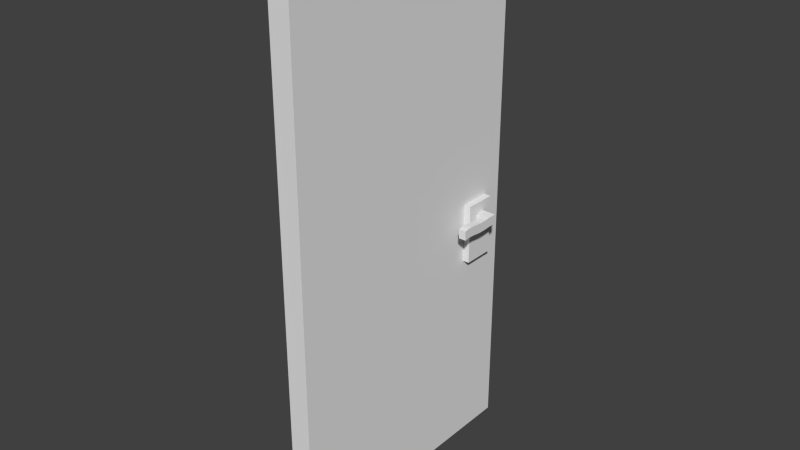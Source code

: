 # Source: PORTA-ALGFA.blend  (saved by Blender 2.78.0; exported with 4.5.12 LTS)
import bpy
from mathutils import Matrix  # noqa: F401  (used for matrix-valued properties, if any)

bpy.ops.wm.read_factory_settings(use_empty=True)
scene = bpy.context.scene
scene.name = 'Scene'

# ---- collections
col_collection_1 = bpy.data.collections.new('Collection 1'); scene.collection.children.link(col_collection_1)

# ---- materials (node trees are filled in below, after node groups)
mat_portatextamadeira1 = bpy.data.materials.new('PortaTExtaMadeira1')
mat_portatextamadeira1.alpha_threshold = 0.0
mat_portatextamadeira1.use_transparent_shadow = False
mat_portatextamadeira1.roughness = 0.5

# ---- material node trees

# ---- world
world_world = bpy.data.worlds.new('World'); scene.world = world_world
world_world.color = (0.05088, 0.05088, 0.05088)
world_world.use_sun_shadow = False
world_world.sun_shadow_jitter_overblur = 0.0
world_world.cycles.sampling_method = 'NONE'
world_world.cycles.sample_map_resolution = 256

# ---- meshes
me_plane_951 = bpy.data.meshes.new('Plane.951')
me_plane_951.from_pydata([(0.1752, 1.758, -0.2108), (0.1248, 1.758, -0.2108), (0.1248, 1.691, -0.2108), (0.1752, 1.691, -0.2108), (0.1752, 1.758, -0.1397), (0.1248, 1.758, -0.1397), (0.1248, 1.691, -0.1397), (0.1752, 1.691, -0.1397), (0.2309, 1.758, -0.2108), (0.2309, 1.691, -0.2108), (0.2309, 1.758, -0.1397), (0.2309, 1.691, -0.1397), (0.1752, 1.642, -0.2145), (0.1752, 1.642, -0.1434), (0.2309, 1.642, -0.2145), (0.2309, 1.642, -0.1434), (0.1752, 1.591, -0.2145), (0.1752, 1.591, -0.1434), (0.2309, 1.591, -0.2145), (0.2309, 1.591, -0.1434), (0.1752, 1.539, -0.2087), (0.1752, 1.539, -0.1376), (0.2309, 1.539, -0.2087), (0.2309, 1.539, -0.1376), (0.1752, 1.491, -0.2043), (0.1752, 1.491, -0.1332), (0.2309, 1.491, -0.2043), (0.2309, 1.491, -0.1332), (0.1752, 1.452, -0.2043), (0.1752, 1.452, -0.1332), (0.2309, 1.452, -0.2043), (0.2309, 1.452, -0.1332), (0.1752, 1.419, -0.2097), (0.1752, 1.415, -0.1388), (0.2309, 1.419, -0.2097), (0.2309, 1.415, -0.1388), (0.07817, 2.0, 0.0), (0.07817, 0.0, -2.0), (0.07817, 2.0, -2.0), (0.07817, 0.0, 2.0), (0.07817, 2.0, 2.0), (0.07817, 0.0, 0.0), (-0.07817, 2.0, 0.0), (-0.07817, 0.0, -2.0), (-0.07817, 2.0, -2.0), (-0.07817, 0.0, 2.0), (-0.07817, 2.0, 2.0), (-0.07817, 0.0, 0.0), (-0.1272, 1.842, -0.4976), (0.1277, 1.842, -0.4976), (0.1277, 1.606, -0.4976), (-0.1272, 1.606, -0.4976), (-0.1272, 1.842, -0.0585), (0.1277, 1.842, -0.0585), (0.1277, 1.606, -0.0585), (-0.1272, 1.606, -0.0585), (-0.1743, 1.758, -0.2108), (-0.1239, 1.758, -0.2108), (-0.1239, 1.691, -0.2108), (-0.1743, 1.691, -0.2108), (-0.1743, 1.758, -0.1397), (-0.1239, 1.758, -0.1397), (-0.1239, 1.691, -0.1397), (-0.1743, 1.691, -0.1397), (-0.2301, 1.758, -0.2108), (-0.2301, 1.691, -0.2108), (-0.2301, 1.758, -0.1397), (-0.2301, 1.691, -0.1397), (-0.1743, 1.642, -0.2145), (-0.1743, 1.642, -0.1434), (-0.2301, 1.642, -0.2145), (-0.2301, 1.642, -0.1434), (-0.1743, 1.591, -0.2145), (-0.1743, 1.591, -0.1434), (-0.2301, 1.591, -0.2145), (-0.2301, 1.591, -0.1434), (-0.1743, 1.539, -0.2087), (-0.1743, 1.539, -0.1376), (-0.2301, 1.539, -0.2087), (-0.2301, 1.539, -0.1376), (-0.1743, 1.491, -0.2043), (-0.1743, 1.491, -0.1332), (-0.2301, 1.491, -0.2043), (-0.2301, 1.491, -0.1332), (-0.1743, 1.452, -0.2043), (-0.1743, 1.452, -0.1332), (-0.2301, 1.452, -0.2043), (-0.2301, 1.452, -0.1332), (-0.1743, 1.419, -0.2097), (-0.1743, 1.415, -0.1388), (-0.2301, 1.419, -0.2097), (-0.2301, 1.415, -0.1388)], [], [(4, 0, 1, 5), (5, 1, 2, 6), (6, 2, 3, 7), (0, 8, 9, 3), (0, 3, 2, 1), (7, 4, 5, 6), (11, 9, 8, 10), (7, 11, 10, 4), (7, 13, 15, 11), (4, 10, 8, 0), (13, 17, 19, 15), (9, 14, 12, 3), (11, 15, 14, 9), (3, 12, 13, 7), (17, 21, 23, 19), (14, 18, 16, 12), (15, 19, 18, 14), (12, 16, 17, 13), (21, 25, 27, 23), (18, 22, 20, 16), (19, 23, 22, 18), (16, 20, 21, 17), (25, 29, 31, 27), (22, 26, 24, 20), (23, 27, 26, 22), (20, 24, 25, 21), (29, 33, 35, 31), (26, 30, 28, 24), (27, 31, 30, 26), (24, 28, 29, 25), (32, 34, 35, 33), (30, 34, 32, 28), (31, 35, 34, 30), (28, 32, 33, 29), (41, 37, 38, 36), (39, 41, 36, 40), (47, 42, 44, 43), (45, 46, 42, 47), (40, 36, 42, 46), (37, 41, 47, 43), (39, 40, 46, 45), (41, 39, 45, 47), (38, 37, 43, 44), (36, 38, 44, 42), (52, 53, 49, 48), (53, 54, 50, 49), (54, 55, 51, 50), (55, 52, 48, 51), (48, 49, 50, 51), (55, 54, 53, 52), (60, 61, 57, 56), (61, 62, 58, 57), (62, 63, 59, 58), (56, 59, 65, 64), (56, 57, 58, 59), (63, 62, 61, 60), (67, 66, 64, 65), (63, 60, 66, 67), (63, 67, 71, 69), (60, 56, 64, 66), (69, 71, 75, 73), (65, 59, 68, 70), (67, 65, 70, 71), (59, 63, 69, 68), (73, 75, 79, 77), (70, 68, 72, 74), (71, 70, 74, 75), (68, 69, 73, 72), (77, 79, 83, 81), (74, 72, 76, 78), (75, 74, 78, 79), (72, 73, 77, 76), (81, 83, 87, 85), (78, 76, 80, 82), (79, 78, 82, 83), (76, 77, 81, 80), (85, 87, 91, 89), (82, 80, 84, 86), (83, 82, 86, 87), (80, 81, 85, 84), (88, 89, 91, 90), (86, 84, 88, 90), (87, 86, 90, 91), (84, 85, 89, 88)])
_uv = me_plane_951.uv_layers.new(name='UVMap')
_uv.uv.foreach_set('vector', [0.1049, 0.4575, 0.1049, 0.4454, 0.1049, 0.4454, 0.1049, 0.4575, 0.1049, 0.4575, 0.1049, 0.4454, 0.1277, 0.4454, 0.1277, 0.4575, 0.1277, 0.4575, 0.1277, 0.4454, 0.1277, 0.4454, 0.1277, 0.4575, 0.1049, 0.4454, 0.1049, 0.4454, 0.1277, 0.4454, 0.1277, 0.4454, 0.1049, 0.4454, 0.1277, 0.4454, 0.1277, 0.4454, 0.1049, 0.4454, 0.1277, 0.4575, 0.1049, 0.4575, 0.1049, 0.4575, 0.1277, 0.4575, 0.1277, 0.4575, 0.1277, 0.4454, 0.1049, 0.4454, 0.1049, 0.4575, 0.1277, 0.4575, 0.1277, 0.4575, 0.1049, 0.4575, 0.1049, 0.4575, 0.1277, 0.4575, 0.1441, 0.4568, 0.1441, 0.4568, 0.1277, 0.4575, 0.1049, 0.4575, 0.1049, 0.4575, 0.1049, 0.4454, 0.1049, 0.4454, 0.1441, 0.4568, 0.1612, 0.4568, 0.1612, 0.4568, 0.1441, 0.4568, 0.1277, 0.4454, 0.1441, 0.4448, 0.1441, 0.4448, 0.1277, 0.4454, 0.1277, 0.4575, 0.1441, 0.4568, 0.1441, 0.4448, 0.1277, 0.4454, 0.1277, 0.4454, 0.1441, 0.4448, 0.1441, 0.4568, 0.1277, 0.4575, 0.1612, 0.4568, 0.1791, 0.4578, 0.1791, 0.4578, 0.1612, 0.4568, 0.1441, 0.4448, 0.1612, 0.4448, 0.1612, 0.4448, 0.1441, 0.4448, 0.1441, 0.4568, 0.1612, 0.4568, 0.1612, 0.4448, 0.1441, 0.4448, 0.1441, 0.4448, 0.1612, 0.4448, 0.1612, 0.4568, 0.1441, 0.4568, 0.1791, 0.4578, 0.1953, 0.4586, 0.1953, 0.4586, 0.1791, 0.4578, 0.1612, 0.4448, 0.1791, 0.4458, 0.1791, 0.4458, 0.1612, 0.4448, 0.1612, 0.4568, 0.1791, 0.4578, 0.1791, 0.4458, 0.1612, 0.4448, 0.1612, 0.4448, 0.1791, 0.4458, 0.1791, 0.4578, 0.1612, 0.4568, 0.1953, 0.4586, 0.2085, 0.4586, 0.2085, 0.4586, 0.1953, 0.4586, 0.1791, 0.4458, 0.1953, 0.4465, 0.1953, 0.4465, 0.1791, 0.4458, 0.1791, 0.4578, 0.1953, 0.4586, 0.1953, 0.4465, 0.1791, 0.4458, 0.1791, 0.4458, 0.1953, 0.4465, 0.1953, 0.4586, 0.1791, 0.4578, 0.2085, 0.4586, 0.221, 0.4576, 0.221, 0.4576, 0.2085, 0.4586, 0.1953, 0.4465, 0.2085, 0.4465, 0.2085, 0.4465, 0.1953, 0.4465, 0.1953, 0.4586, 0.2085, 0.4586, 0.2085, 0.4465, 0.1953, 0.4465, 0.1953, 0.4465, 0.2085, 0.4465, 0.2085, 0.4586, 0.1953, 0.4586, 0.2194, 0.4456, 0.2194, 0.4456, 0.221, 0.4576, 0.221, 0.4576, 0.2085, 0.4465, 0.2194, 0.4456, 0.2194, 0.4456, 0.2085, 0.4465, 0.2085, 0.4586, 0.221, 0.4576, 0.2194, 0.4456, 0.2085, 0.4465, 0.2085, 0.4465, 0.2194, 0.4456, 0.221, 0.4576, 0.2085, 0.4586, 0.9935, 0.4986, 0.9935, -7.434e-05, -0.003801, -7.434e-05, -0.003801, 0.4986, 0.9935, 0.9972, 0.9935, 0.4986, -0.003801, 0.4986, -0.003801, 0.9972, 0.9935, 0.4986, -0.003801, 0.4986, -0.003801, -7.434e-05, 0.9935, -7.434e-05, 0.9935, 0.9972, -0.003801, 0.9972, -0.003801, 0.4986, 0.9935, 0.4986, -0.003801, 0.9972, -0.003801, 0.4986, -0.003801, 0.4986, -0.003801, 0.9972, 0.9935, -7.434e-05, 0.9935, 0.4986, 0.9935, 0.4986, 0.9935, -7.434e-05, 0.9935, 0.9972, -0.003801, 0.9972, -0.003801, 0.9972, 0.9935, 0.9972, 0.9935, 0.4986, 0.9935, 0.9972, 0.9935, 0.9972, 0.9935, 0.4986, -0.003801, -7.434e-05, 0.9935, -7.434e-05, 0.9935, -7.434e-05, -0.003801, -7.434e-05, -0.003801, 0.4986, -0.003801, -7.434e-05, -0.003801, -7.434e-05, -0.003801, 0.4986, 0.07643, 0.4712, 0.07643, 0.4712, 0.07643, 0.3969, 0.07643, 0.3969, 0.07643, 0.4712, 0.1562, 0.4712, 0.1562, 0.3969, 0.07643, 0.3969, 0.1562, 0.4712, 0.1562, 0.4712, 0.1562, 0.3969, 0.1562, 0.3969, 0.1562, 0.4712, 0.07643, 0.4712, 0.07643, 0.3969, 0.1562, 0.3969, 0.07643, 0.3969, 0.07643, 0.3969, 0.1562, 0.3969, 0.1562, 0.3969, 0.1562, 0.4712, 0.1562, 0.4712, 0.07643, 0.4712, 0.07643, 0.4712, 0.1049, 0.4575, 0.1049, 0.4575, 0.1049, 0.4454, 0.1049, 0.4454, 0.1049, 0.4575, 0.1277, 0.4575, 0.1277, 0.4454, 0.1049, 0.4454, 0.1277, 0.4575, 0.1277, 0.4575, 0.1277, 0.4454, 0.1277, 0.4454, 0.1049, 0.4454, 0.1277, 0.4454, 0.1277, 0.4454, 0.1049, 0.4454, 0.1049, 0.4454, 0.1049, 0.4454, 0.1277, 0.4454, 0.1277, 0.4454, 0.1277, 0.4575, 0.1277, 0.4575, 0.1049, 0.4575, 0.1049, 0.4575, 0.1277, 0.4575, 0.1049, 0.4575, 0.1049, 0.4454, 0.1277, 0.4454, 0.1277, 0.4575, 0.1049, 0.4575, 0.1049, 0.4575, 0.1277, 0.4575, 0.1277, 0.4575, 0.1277, 0.4575, 0.1441, 0.4568, 0.1441, 0.4568, 0.1049, 0.4575, 0.1049, 0.4454, 0.1049, 0.4454, 0.1049, 0.4575, 0.1441, 0.4568, 0.1441, 0.4568, 0.1612, 0.4568, 0.1612, 0.4568, 0.1277, 0.4454, 0.1277, 0.4454, 0.1441, 0.4448, 0.1441, 0.4448, 0.1277, 0.4575, 0.1277, 0.4454, 0.1441, 0.4448, 0.1441, 0.4568, 0.1277, 0.4454, 0.1277, 0.4575, 0.1441, 0.4568, 0.1441, 0.4448, 0.1612, 0.4568, 0.1612, 0.4568, 0.1791, 0.4578, 0.1791, 0.4578, 0.1441, 0.4448, 0.1441, 0.4448, 0.1612, 0.4448, 0.1612, 0.4448, 0.1441, 0.4568, 0.1441, 0.4448, 0.1612, 0.4448, 0.1612, 0.4568, 0.1441, 0.4448, 0.1441, 0.4568, 0.1612, 0.4568, 0.1612, 0.4448, 0.1791, 0.4578, 0.1791, 0.4578, 0.1953, 0.4586, 0.1953, 0.4586, 0.1612, 0.4448, 0.1612, 0.4448, 0.1791, 0.4458, 0.1791, 0.4458, 0.1612, 0.4568, 0.1612, 0.4448, 0.1791, 0.4458, 0.1791, 0.4578, 0.1612, 0.4448, 0.1612, 0.4568, 0.1791, 0.4578, 0.1791, 0.4458, 0.1953, 0.4586, 0.1953, 0.4586, 0.2085, 0.4586, 0.2085, 0.4586, 0.1791, 0.4458, 0.1791, 0.4458, 0.1953, 0.4465, 0.1953, 0.4465, 0.1791, 0.4578, 0.1791, 0.4458, 0.1953, 0.4465, 0.1953, 0.4586, 0.1791, 0.4458, 0.1791, 0.4578, 0.1953, 0.4586, 0.1953, 0.4465, 0.2085, 0.4586, 0.2085, 0.4586, 0.221, 0.4576, 0.221, 0.4576, 0.1953, 0.4465, 0.1953, 0.4465, 0.2085, 0.4465, 0.2085, 0.4465, 0.1953, 0.4586, 0.1953, 0.4465, 0.2085, 0.4465, 0.2085, 0.4586, 0.1953, 0.4465, 0.1953, 0.4586, 0.2085, 0.4586, 0.2085, 0.4465, 0.2194, 0.4456, 0.221, 0.4576, 0.221, 0.4576, 0.2194, 0.4456, 0.2085, 0.4465, 0.2085, 0.4465, 0.2194, 0.4456, 0.2194, 0.4456, 0.2085, 0.4586, 0.2085, 0.4465, 0.2194, 0.4456, 0.221, 0.4576, 0.2085, 0.4465, 0.2085, 0.4586, 0.221, 0.4576, 0.2194, 0.4456])
_ca = me_plane_951.color_attributes.new('Col', 'BYTE_COLOR', 'CORNER')
_ca.data.foreach_set('color', [1.0, 1.0, 1.0, 1.0, 1.0, 1.0, 1.0, 1.0, 1.0, 1.0, 1.0, 1.0, 1.0, 1.0, 1.0, 1.0, 1.0, 1.0, 1.0, 1.0, 1.0, 1.0, 1.0, 1.0, 1.0, 1.0, 1.0, 1.0, 1.0, 1.0, 1.0, 1.0, 1.0, 1.0, 1.0, 1.0, 1.0, 1.0, 1.0, 1.0, 1.0, 1.0, 1.0, 1.0, 1.0, 1.0, 1.0, 1.0, 1.0, 1.0, 1.0, 1.0, 1.0, 1.0, 1.0, 1.0, 1.0, 1.0, 1.0, 1.0, 1.0, 1.0, 1.0, 1.0, 1.0, 1.0, 1.0, 1.0, 1.0, 1.0, 1.0, 1.0, 1.0, 1.0, 1.0, 1.0, 1.0, 1.0, 1.0, 1.0, 1.0, 1.0, 1.0, 1.0, 1.0, 1.0, 1.0, 1.0, 1.0, 1.0, 1.0, 1.0, 1.0, 1.0, 1.0, 1.0, 1.0, 1.0, 1.0, 1.0, 1.0, 1.0, 1.0, 1.0, 1.0, 1.0, 1.0, 1.0, 1.0, 1.0, 1.0, 1.0, 1.0, 1.0, 1.0, 1.0, 1.0, 1.0, 1.0, 1.0, 1.0, 1.0, 1.0, 1.0, 1.0, 1.0, 1.0, 1.0, 1.0, 1.0, 1.0, 1.0, 1.0, 1.0, 1.0, 1.0, 1.0, 1.0, 1.0, 1.0, 1.0, 1.0, 1.0, 1.0, 1.0, 1.0, 1.0, 1.0, 1.0, 1.0, 1.0, 1.0, 1.0, 1.0, 1.0, 1.0, 1.0, 1.0, 1.0, 1.0, 1.0, 1.0, 1.0, 1.0, 1.0, 1.0, 1.0, 1.0, 1.0, 1.0, 1.0, 1.0, 1.0, 1.0, 1.0, 1.0, 1.0, 1.0, 1.0, 1.0, 1.0, 1.0, 1.0, 1.0, 1.0, 1.0, 1.0, 1.0, 1.0, 1.0, 1.0, 1.0, 1.0, 1.0, 1.0, 1.0, 1.0, 1.0, 1.0, 1.0, 1.0, 1.0, 1.0, 1.0, 1.0, 1.0, 1.0, 1.0, 1.0, 1.0, 1.0, 1.0, 1.0, 1.0, 1.0, 1.0, 1.0, 1.0, 1.0, 1.0, 1.0, 1.0, 1.0, 1.0, 1.0, 1.0, 1.0, 1.0, 1.0, 1.0, 1.0, 1.0, 1.0, 1.0, 1.0, 1.0, 1.0, 1.0, 1.0, 1.0, 1.0, 1.0, 1.0, 1.0, 1.0, 1.0, 1.0, 1.0, 1.0, 1.0, 1.0, 1.0, 1.0, 1.0, 1.0, 1.0, 1.0, 1.0, 1.0, 1.0, 1.0, 1.0, 1.0, 1.0, 1.0, 1.0, 1.0, 1.0, 1.0, 1.0, 1.0, 1.0, 1.0, 1.0, 1.0, 1.0, 1.0, 1.0, 1.0, 1.0, 1.0, 1.0, 1.0, 1.0, 1.0, 1.0, 1.0, 1.0, 1.0, 1.0, 1.0, 1.0, 1.0, 1.0, 1.0, 1.0, 1.0, 1.0, 1.0, 1.0, 1.0, 1.0, 1.0, 1.0, 1.0, 1.0, 1.0, 1.0, 1.0, 1.0, 1.0, 1.0, 1.0, 1.0, 1.0, 1.0, 1.0, 1.0, 1.0, 1.0, 1.0, 1.0, 1.0, 1.0, 1.0, 1.0, 1.0, 1.0, 1.0, 1.0, 1.0, 1.0, 1.0, 1.0, 1.0, 1.0, 1.0, 1.0, 1.0, 1.0, 1.0, 1.0, 1.0, 1.0, 1.0, 1.0, 1.0, 1.0, 1.0, 1.0, 1.0, 1.0, 1.0, 1.0, 1.0, 1.0, 1.0, 1.0, 1.0, 1.0, 1.0, 1.0, 1.0, 1.0, 1.0, 1.0, 1.0, 1.0, 1.0, 1.0, 1.0, 1.0, 1.0, 1.0, 1.0, 1.0, 1.0, 1.0, 1.0, 1.0, 1.0, 1.0, 1.0, 1.0, 1.0, 1.0, 1.0, 1.0, 1.0, 1.0, 1.0, 1.0, 1.0, 1.0, 1.0, 1.0, 1.0, 1.0, 1.0, 1.0, 1.0, 1.0, 1.0, 1.0, 1.0, 1.0, 1.0, 1.0, 1.0, 1.0, 1.0, 1.0, 1.0, 1.0, 1.0, 1.0, 1.0, 1.0, 1.0, 1.0, 1.0, 1.0, 1.0, 1.0, 1.0, 1.0, 1.0, 1.0, 1.0, 1.0, 1.0, 1.0, 1.0, 1.0, 1.0, 1.0, 1.0, 1.0, 1.0, 1.0, 1.0, 1.0, 1.0, 1.0, 1.0, 1.0, 1.0, 1.0, 1.0, 1.0, 1.0, 1.0, 1.0, 1.0, 1.0, 1.0, 1.0, 1.0, 1.0, 1.0, 1.0, 1.0, 1.0, 1.0, 1.0, 1.0, 1.0, 1.0, 1.0, 1.0, 1.0, 1.0, 1.0, 1.0, 1.0, 1.0, 1.0, 1.0, 1.0, 1.0, 1.0, 1.0, 1.0, 1.0, 1.0, 1.0, 1.0, 1.0, 1.0, 1.0, 1.0, 1.0, 1.0, 1.0, 1.0, 1.0, 1.0, 1.0, 1.0, 1.0, 1.0, 1.0, 1.0, 1.0, 1.0, 1.0, 1.0, 1.0, 1.0, 1.0, 1.0, 1.0, 1.0, 1.0, 1.0, 1.0, 1.0, 1.0, 1.0, 1.0, 1.0, 1.0, 1.0, 1.0, 1.0, 1.0, 1.0, 1.0, 1.0, 1.0, 1.0, 1.0, 1.0, 1.0, 1.0, 1.0, 1.0, 1.0, 1.0, 1.0, 1.0, 1.0, 1.0, 1.0, 1.0, 1.0, 1.0, 1.0, 1.0, 1.0, 1.0, 1.0, 1.0, 1.0, 1.0, 1.0, 1.0, 1.0, 1.0, 1.0, 1.0, 1.0, 1.0, 1.0, 1.0, 1.0, 1.0, 1.0, 1.0, 1.0, 1.0, 1.0, 1.0, 1.0, 1.0, 1.0, 1.0, 1.0, 1.0, 1.0, 1.0, 1.0, 1.0, 1.0, 1.0, 1.0, 1.0, 1.0, 1.0, 1.0, 1.0, 1.0, 1.0, 1.0, 1.0, 1.0, 1.0, 1.0, 1.0, 1.0, 1.0, 1.0, 1.0, 1.0, 1.0, 1.0, 1.0, 1.0, 1.0, 1.0, 1.0, 1.0, 1.0, 1.0, 1.0, 1.0, 1.0, 1.0, 1.0, 1.0, 1.0, 1.0, 1.0, 1.0, 1.0, 1.0, 1.0, 1.0, 1.0, 1.0, 1.0, 1.0, 1.0, 1.0, 1.0, 1.0, 1.0, 1.0, 1.0, 1.0, 1.0, 1.0, 1.0, 1.0, 1.0, 1.0, 1.0, 1.0, 1.0, 1.0, 1.0, 1.0, 1.0, 1.0, 1.0, 1.0, 1.0, 1.0, 1.0, 1.0, 1.0, 1.0, 1.0, 1.0, 1.0, 1.0, 1.0, 1.0, 1.0, 1.0, 1.0, 1.0, 1.0, 1.0, 1.0, 1.0, 1.0, 1.0, 1.0, 1.0, 1.0, 1.0, 1.0, 1.0, 1.0, 1.0, 1.0, 1.0, 1.0, 1.0, 1.0, 1.0, 1.0, 1.0, 1.0, 1.0, 1.0, 1.0, 1.0, 1.0, 1.0, 1.0, 1.0, 1.0, 1.0, 1.0, 1.0, 1.0, 1.0, 1.0, 1.0, 1.0, 1.0, 1.0, 1.0, 1.0, 1.0, 1.0, 1.0, 1.0, 1.0, 1.0, 1.0, 1.0, 1.0, 1.0, 1.0, 1.0, 1.0, 1.0, 1.0, 1.0, 1.0, 1.0, 1.0, 1.0, 1.0, 1.0, 1.0, 1.0, 1.0, 1.0, 1.0, 1.0, 1.0, 1.0, 1.0, 1.0, 1.0, 1.0, 1.0, 1.0, 1.0, 1.0, 1.0, 1.0, 1.0, 1.0, 1.0, 1.0, 1.0, 1.0, 1.0, 1.0, 1.0, 1.0, 1.0, 1.0, 1.0, 1.0, 1.0, 1.0, 1.0, 1.0, 1.0, 1.0, 1.0, 1.0, 1.0, 1.0, 1.0, 1.0, 1.0, 1.0, 1.0, 1.0, 1.0, 1.0, 1.0, 1.0, 1.0, 1.0, 1.0, 1.0, 1.0, 1.0, 1.0, 1.0, 1.0, 1.0, 1.0, 1.0, 1.0, 1.0, 1.0, 1.0, 1.0, 1.0, 1.0, 1.0, 1.0, 1.0, 1.0, 1.0, 1.0, 1.0, 1.0, 1.0, 1.0, 1.0, 1.0, 1.0, 1.0, 1.0, 1.0, 1.0, 1.0, 1.0, 1.0, 1.0, 1.0, 1.0, 1.0, 1.0, 1.0, 1.0, 1.0, 1.0, 1.0, 1.0, 1.0, 1.0, 1.0, 1.0, 1.0, 1.0, 1.0, 1.0, 1.0, 1.0, 1.0, 1.0, 1.0, 1.0, 1.0, 1.0, 1.0, 1.0, 1.0, 1.0, 1.0, 1.0, 1.0, 1.0, 1.0, 1.0, 1.0, 1.0, 1.0, 1.0, 1.0, 1.0, 1.0, 1.0, 1.0, 1.0, 1.0, 1.0, 1.0, 1.0, 1.0, 1.0, 1.0, 1.0, 1.0, 1.0, 1.0, 1.0, 1.0, 1.0, 1.0, 1.0, 1.0, 1.0, 1.0, 1.0, 1.0, 1.0, 1.0, 1.0, 1.0, 1.0, 1.0, 1.0, 1.0, 1.0, 1.0, 1.0, 1.0, 1.0, 1.0, 1.0, 1.0, 1.0, 1.0, 1.0, 1.0, 1.0, 1.0, 1.0, 1.0, 1.0, 1.0, 1.0, 1.0, 1.0, 1.0, 1.0, 1.0, 1.0, 1.0, 1.0, 1.0, 1.0, 1.0, 1.0, 1.0, 1.0, 1.0, 1.0, 1.0, 1.0, 1.0, 1.0, 1.0, 1.0, 1.0, 1.0, 1.0, 1.0, 1.0, 1.0, 1.0, 1.0, 1.0, 1.0, 1.0, 1.0, 1.0, 1.0, 1.0, 1.0, 1.0, 1.0, 1.0, 1.0, 1.0, 1.0, 1.0, 1.0, 1.0, 1.0, 1.0, 1.0, 1.0, 1.0, 1.0, 1.0, 1.0, 1.0, 1.0, 1.0, 1.0, 1.0, 1.0, 1.0, 1.0, 1.0, 1.0, 1.0, 1.0, 1.0, 1.0, 1.0, 1.0, 1.0, 1.0, 1.0, 1.0, 1.0, 1.0, 1.0, 1.0, 1.0, 1.0, 1.0, 1.0, 1.0, 1.0, 1.0, 1.0, 1.0, 1.0, 1.0, 1.0, 1.0, 1.0, 1.0, 1.0, 1.0, 1.0, 1.0, 1.0, 1.0, 1.0, 1.0, 1.0, 1.0, 1.0, 1.0, 1.0, 1.0, 1.0, 1.0, 1.0, 1.0, 1.0, 1.0, 1.0, 1.0, 1.0, 1.0, 1.0, 1.0, 1.0, 1.0, 1.0, 1.0, 1.0, 1.0, 1.0, 1.0, 1.0, 1.0, 1.0, 1.0, 1.0, 1.0, 1.0, 1.0, 1.0, 1.0, 1.0, 1.0, 1.0, 1.0, 1.0, 1.0, 1.0, 1.0, 1.0, 1.0, 1.0, 1.0, 1.0, 1.0, 1.0, 1.0, 1.0, 1.0, 1.0, 1.0, 1.0, 1.0, 1.0, 1.0, 1.0, 1.0, 1.0, 1.0, 1.0, 1.0, 1.0, 1.0, 1.0, 1.0, 1.0, 1.0, 1.0, 1.0, 1.0, 1.0, 1.0, 1.0, 1.0, 1.0, 1.0, 1.0, 1.0, 1.0, 1.0, 1.0, 1.0, 1.0, 1.0, 1.0, 1.0, 1.0, 1.0, 1.0, 1.0, 1.0, 1.0, 1.0, 1.0, 1.0, 1.0, 1.0, 1.0, 1.0, 1.0, 1.0, 1.0, 1.0, 1.0, 1.0, 1.0, 1.0, 1.0, 1.0, 1.0, 1.0, 1.0, 1.0, 1.0, 1.0, 1.0, 1.0, 1.0, 1.0, 1.0, 1.0, 1.0, 1.0, 1.0, 1.0, 1.0, 1.0, 1.0, 1.0, 1.0, 1.0, 1.0, 1.0, 1.0, 1.0, 1.0, 1.0, 1.0, 1.0, 1.0, 1.0, 1.0, 1.0, 1.0, 1.0, 1.0, 1.0, 1.0, 1.0, 1.0, 1.0, 1.0, 1.0, 1.0, 1.0, 1.0, 1.0, 1.0, 1.0, 1.0, 1.0, 1.0, 1.0, 1.0, 1.0, 1.0, 1.0, 1.0, 1.0, 1.0, 1.0, 1.0, 1.0, 1.0, 1.0, 1.0, 1.0, 1.0, 1.0, 1.0, 1.0, 1.0, 1.0, 1.0, 1.0, 1.0, 1.0, 1.0, 1.0, 1.0, 1.0, 1.0, 1.0, 1.0, 1.0, 1.0, 1.0, 1.0, 1.0, 1.0, 1.0, 1.0, 1.0, 1.0, 1.0, 1.0, 1.0, 1.0, 1.0, 1.0, 1.0, 1.0, 1.0, 1.0, 1.0, 1.0, 1.0, 1.0, 1.0, 1.0, 1.0, 1.0, 1.0, 1.0, 1.0, 1.0, 1.0, 1.0, 1.0, 1.0, 1.0, 1.0, 1.0, 1.0, 1.0, 1.0, 1.0, 1.0, 1.0, 1.0, 1.0, 1.0, 1.0, 1.0, 1.0, 1.0, 1.0, 1.0, 1.0, 1.0, 1.0, 1.0, 1.0, 1.0, 1.0, 1.0, 1.0, 1.0, 1.0, 1.0, 1.0, 1.0, 1.0, 1.0, 1.0, 1.0, 1.0, 1.0, 1.0, 1.0, 1.0, 1.0, 1.0, 1.0, 1.0, 1.0, 1.0, 1.0, 1.0, 1.0, 1.0, 1.0, 1.0, 1.0, 1.0, 1.0, 1.0, 1.0, 1.0, 1.0, 1.0, 1.0, 1.0, 1.0, 1.0, 1.0, 1.0, 1.0, 1.0, 1.0, 1.0, 1.0, 1.0, 1.0, 1.0, 1.0, 1.0, 1.0, 1.0, 1.0, 1.0, 1.0, 1.0])
me_plane_951.materials.append(mat_portatextamadeira1)
me_plane_951.use_remesh_preserve_volume = False
me_plane_951.use_remesh_preserve_attributes = False
me_plane_951.use_mirror_vertex_groups = False
me_plane_951.update()

# ---- objects
ob_plane_883 = bpy.data.objects.new('Plane.883', me_plane_951)

# ---- transforms, parenting, visibility, modifiers, constraints
ob_plane_883.location = (0.3957, -3.0, 3.0)
ob_plane_883.lineart.crease_threshold = 0.0

# ---- collection membership
col_collection_1.objects.link(ob_plane_883)

# ---- scene / render settings (as saved in the file)
scene.frame_start = 1; scene.frame_end = 250; scene.frame_set(0)
scene.render.engine = 'BLENDER_EEVEE_NEXT'
scene.render.resolution_percentage = 50
scene.render.dither_intensity = 0.0
scene.cycles.use_denoising = False
scene.cycles.samples = 10
scene.cycles.sampling_pattern = 'TABULATED_SOBOL'
scene.cycles.light_sampling_threshold = 0.0
scene.cycles.use_adaptive_sampling = False
scene.cycles.use_light_tree = False
scene.cycles.blur_glossy = 0.0
scene.cycles.volume_bounces = 1
scene.cycles.pixel_filter_type = 'GAUSSIAN'
scene.cycles.sample_clamp_indirect = 0.0
scene.view_settings.view_transform = 'Standard'
bpy.context.view_layer.update()

# ---- added for rendering (the .blend has no active camera and no usable light): camera, sun
cam_auto = bpy.data.cameras.new('AutoCamera')
cam_auto.lens = 50.0
cam_auto.sensor_width = 36.0
cam_auto.clip_end = 1000.0
ob_auto_camera = bpy.data.objects.new('AutoCamera', cam_auto)
scene.collection.objects.link(ob_auto_camera)
ob_auto_camera.location = (4.55574, -6.99159, 6.32773)
ob_auto_camera.rotation_euler = (1.09748, -7.21219e-08, 0.694738)
scene.camera = ob_auto_camera
light_auto_sun = bpy.data.lights.new('AutoSun', 'SUN')
light_auto_sun.energy = 3.0
light_auto_sun.angle = 0.0523599
ob_auto_sun = bpy.data.objects.new('AutoSun', light_auto_sun)
scene.collection.objects.link(ob_auto_sun)
ob_auto_sun.rotation_euler = (0.872665, 0.174533, 0.523599)
bpy.context.view_layer.update()
